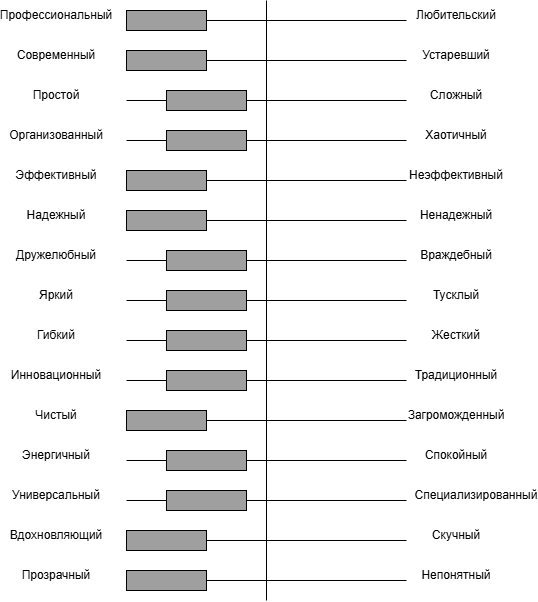

The diagram above was exported from draw.io. Its source (the exported page's mxGraphModel, read from the mxfile embedded in the PNG):
<mxGraphModel dx="1959" dy="822" grid="1" gridSize="10" guides="1" tooltips="1" connect="1" arrows="1" fold="1" page="1" pageScale="1" pageWidth="827" pageHeight="1169" math="0" shadow="0">
  <root>
    <mxCell id="0" />
    <mxCell id="1" parent="0" />
    <mxCell id="42mrULsL4G4XtSqwKRUV-7" value="" style="group" parent="1" vertex="1" connectable="0">
      <mxGeometry x="100" y="120" width="460" height="30" as="geometry" />
    </mxCell>
    <mxCell id="42mrULsL4G4XtSqwKRUV-1" value="Профессиональный" style="text;html=1;whiteSpace=wrap;strokeColor=none;fillColor=none;align=center;verticalAlign=middle;rounded=0;" parent="42mrULsL4G4XtSqwKRUV-7" vertex="1">
      <mxGeometry width="60" height="30" as="geometry" />
    </mxCell>
    <mxCell id="42mrULsL4G4XtSqwKRUV-2" value="" style="endArrow=none;html=1;rounded=0;" parent="42mrULsL4G4XtSqwKRUV-7" edge="1">
      <mxGeometry width="50" height="50" relative="1" as="geometry">
        <mxPoint x="100" y="20" as="sourcePoint" />
        <mxPoint x="380" y="20" as="targetPoint" />
      </mxGeometry>
    </mxCell>
    <mxCell id="42mrULsL4G4XtSqwKRUV-3" value="Любительский" style="text;html=1;whiteSpace=wrap;strokeColor=none;fillColor=none;align=center;verticalAlign=middle;rounded=0;" parent="42mrULsL4G4XtSqwKRUV-7" vertex="1">
      <mxGeometry x="400" width="60" height="30" as="geometry" />
    </mxCell>
    <mxCell id="42mrULsL4G4XtSqwKRUV-79" value="" style="rounded=0;whiteSpace=wrap;html=1;fillColor=#9F9F9F;" parent="42mrULsL4G4XtSqwKRUV-7" vertex="1">
      <mxGeometry x="100" y="10" width="80" height="20" as="geometry" />
    </mxCell>
    <mxCell id="42mrULsL4G4XtSqwKRUV-8" value="" style="group" parent="1" vertex="1" connectable="0">
      <mxGeometry x="100" y="160" width="460" height="30" as="geometry" />
    </mxCell>
    <mxCell id="42mrULsL4G4XtSqwKRUV-9" value="Современный" style="text;html=1;whiteSpace=wrap;strokeColor=none;fillColor=none;align=center;verticalAlign=middle;rounded=0;" parent="42mrULsL4G4XtSqwKRUV-8" vertex="1">
      <mxGeometry width="60" height="30" as="geometry" />
    </mxCell>
    <mxCell id="42mrULsL4G4XtSqwKRUV-10" value="" style="endArrow=none;html=1;rounded=0;" parent="42mrULsL4G4XtSqwKRUV-8" edge="1">
      <mxGeometry width="50" height="50" relative="1" as="geometry">
        <mxPoint x="100" y="20" as="sourcePoint" />
        <mxPoint x="380" y="20" as="targetPoint" />
      </mxGeometry>
    </mxCell>
    <mxCell id="42mrULsL4G4XtSqwKRUV-11" value="Устаревший" style="text;html=1;whiteSpace=wrap;strokeColor=none;fillColor=none;align=center;verticalAlign=middle;rounded=0;" parent="42mrULsL4G4XtSqwKRUV-8" vertex="1">
      <mxGeometry x="400" width="60" height="30" as="geometry" />
    </mxCell>
    <mxCell id="42mrULsL4G4XtSqwKRUV-82" value="" style="rounded=0;whiteSpace=wrap;html=1;fillColor=#9F9F9F;" parent="42mrULsL4G4XtSqwKRUV-8" vertex="1">
      <mxGeometry x="100" y="10" width="80" height="20" as="geometry" />
    </mxCell>
    <mxCell id="42mrULsL4G4XtSqwKRUV-12" value="" style="group" parent="1" vertex="1" connectable="0">
      <mxGeometry x="100" y="200" width="460" height="30" as="geometry" />
    </mxCell>
    <mxCell id="42mrULsL4G4XtSqwKRUV-13" value="Простой" style="text;html=1;whiteSpace=wrap;strokeColor=none;fillColor=none;align=center;verticalAlign=middle;rounded=0;" parent="42mrULsL4G4XtSqwKRUV-12" vertex="1">
      <mxGeometry width="60" height="30" as="geometry" />
    </mxCell>
    <mxCell id="42mrULsL4G4XtSqwKRUV-14" value="" style="endArrow=none;html=1;rounded=0;" parent="42mrULsL4G4XtSqwKRUV-12" source="42mrULsL4G4XtSqwKRUV-83" edge="1">
      <mxGeometry width="50" height="50" relative="1" as="geometry">
        <mxPoint x="100" y="20" as="sourcePoint" />
        <mxPoint x="380" y="20" as="targetPoint" />
      </mxGeometry>
    </mxCell>
    <mxCell id="42mrULsL4G4XtSqwKRUV-15" value="Сложный" style="text;html=1;whiteSpace=wrap;strokeColor=none;fillColor=none;align=center;verticalAlign=middle;rounded=0;" parent="42mrULsL4G4XtSqwKRUV-12" vertex="1">
      <mxGeometry x="400" width="60" height="30" as="geometry" />
    </mxCell>
    <mxCell id="42mrULsL4G4XtSqwKRUV-83" value="" style="rounded=0;whiteSpace=wrap;html=1;fillColor=#9F9F9F;" parent="42mrULsL4G4XtSqwKRUV-12" vertex="1">
      <mxGeometry x="140" y="10" width="80" height="20" as="geometry" />
    </mxCell>
    <mxCell id="42mrULsL4G4XtSqwKRUV-16" value="" style="group" parent="1" vertex="1" connectable="0">
      <mxGeometry x="100" y="240" width="460" height="30" as="geometry" />
    </mxCell>
    <mxCell id="42mrULsL4G4XtSqwKRUV-17" value="Организованный" style="text;html=1;whiteSpace=wrap;strokeColor=none;fillColor=none;align=center;verticalAlign=middle;rounded=0;" parent="42mrULsL4G4XtSqwKRUV-16" vertex="1">
      <mxGeometry width="60" height="30" as="geometry" />
    </mxCell>
    <mxCell id="42mrULsL4G4XtSqwKRUV-18" value="" style="endArrow=none;html=1;rounded=0;" parent="42mrULsL4G4XtSqwKRUV-16" edge="1">
      <mxGeometry width="50" height="50" relative="1" as="geometry">
        <mxPoint x="100" y="20" as="sourcePoint" />
        <mxPoint x="380" y="20" as="targetPoint" />
      </mxGeometry>
    </mxCell>
    <mxCell id="42mrULsL4G4XtSqwKRUV-19" value="Хаотичный" style="text;html=1;whiteSpace=wrap;strokeColor=none;fillColor=none;align=center;verticalAlign=middle;rounded=0;" parent="42mrULsL4G4XtSqwKRUV-16" vertex="1">
      <mxGeometry x="400" width="60" height="30" as="geometry" />
    </mxCell>
    <mxCell id="42mrULsL4G4XtSqwKRUV-85" value="" style="rounded=0;whiteSpace=wrap;html=1;fillColor=#9F9F9F;" parent="42mrULsL4G4XtSqwKRUV-16" vertex="1">
      <mxGeometry x="140" y="10" width="80" height="20" as="geometry" />
    </mxCell>
    <mxCell id="42mrULsL4G4XtSqwKRUV-21" value="" style="group" parent="1" vertex="1" connectable="0">
      <mxGeometry x="100" y="280" width="460" height="30" as="geometry" />
    </mxCell>
    <mxCell id="42mrULsL4G4XtSqwKRUV-22" value="Эффективный" style="text;html=1;whiteSpace=wrap;strokeColor=none;fillColor=none;align=center;verticalAlign=middle;rounded=0;" parent="42mrULsL4G4XtSqwKRUV-21" vertex="1">
      <mxGeometry width="60" height="30" as="geometry" />
    </mxCell>
    <mxCell id="42mrULsL4G4XtSqwKRUV-23" value="" style="endArrow=none;html=1;rounded=0;" parent="42mrULsL4G4XtSqwKRUV-21" edge="1">
      <mxGeometry width="50" height="50" relative="1" as="geometry">
        <mxPoint x="100" y="20" as="sourcePoint" />
        <mxPoint x="380" y="20" as="targetPoint" />
      </mxGeometry>
    </mxCell>
    <mxCell id="42mrULsL4G4XtSqwKRUV-24" value="Неэффективный" style="text;html=1;whiteSpace=wrap;strokeColor=none;fillColor=none;align=center;verticalAlign=middle;rounded=0;" parent="42mrULsL4G4XtSqwKRUV-21" vertex="1">
      <mxGeometry x="400" width="60" height="30" as="geometry" />
    </mxCell>
    <mxCell id="42mrULsL4G4XtSqwKRUV-25" value="" style="group" parent="1" vertex="1" connectable="0">
      <mxGeometry x="100" y="320" width="460" height="30" as="geometry" />
    </mxCell>
    <mxCell id="42mrULsL4G4XtSqwKRUV-26" value="Надежный" style="text;html=1;whiteSpace=wrap;strokeColor=none;fillColor=none;align=center;verticalAlign=middle;rounded=0;" parent="42mrULsL4G4XtSqwKRUV-25" vertex="1">
      <mxGeometry width="60" height="30" as="geometry" />
    </mxCell>
    <mxCell id="42mrULsL4G4XtSqwKRUV-27" value="" style="endArrow=none;html=1;rounded=0;" parent="42mrULsL4G4XtSqwKRUV-25" edge="1">
      <mxGeometry width="50" height="50" relative="1" as="geometry">
        <mxPoint x="100" y="20" as="sourcePoint" />
        <mxPoint x="380" y="20" as="targetPoint" />
      </mxGeometry>
    </mxCell>
    <mxCell id="42mrULsL4G4XtSqwKRUV-28" value="Ненадежный" style="text;html=1;whiteSpace=wrap;strokeColor=none;fillColor=none;align=center;verticalAlign=middle;rounded=0;" parent="42mrULsL4G4XtSqwKRUV-25" vertex="1">
      <mxGeometry x="400" width="60" height="30" as="geometry" />
    </mxCell>
    <mxCell id="42mrULsL4G4XtSqwKRUV-88" value="" style="rounded=0;whiteSpace=wrap;html=1;fillColor=#9F9F9F;" parent="42mrULsL4G4XtSqwKRUV-25" vertex="1">
      <mxGeometry x="100" y="10" width="80" height="20" as="geometry" />
    </mxCell>
    <mxCell id="42mrULsL4G4XtSqwKRUV-29" value="" style="group" parent="1" vertex="1" connectable="0">
      <mxGeometry x="100" y="360" width="460" height="30" as="geometry" />
    </mxCell>
    <mxCell id="42mrULsL4G4XtSqwKRUV-30" value="Дружелюбный" style="text;html=1;whiteSpace=wrap;strokeColor=none;fillColor=none;align=center;verticalAlign=middle;rounded=0;" parent="42mrULsL4G4XtSqwKRUV-29" vertex="1">
      <mxGeometry width="60" height="30" as="geometry" />
    </mxCell>
    <mxCell id="42mrULsL4G4XtSqwKRUV-31" value="" style="endArrow=none;html=1;rounded=0;" parent="42mrULsL4G4XtSqwKRUV-29" edge="1">
      <mxGeometry width="50" height="50" relative="1" as="geometry">
        <mxPoint x="100" y="20" as="sourcePoint" />
        <mxPoint x="380" y="20" as="targetPoint" />
      </mxGeometry>
    </mxCell>
    <mxCell id="42mrULsL4G4XtSqwKRUV-32" value="Враждебный" style="text;html=1;whiteSpace=wrap;strokeColor=none;fillColor=none;align=center;verticalAlign=middle;rounded=0;" parent="42mrULsL4G4XtSqwKRUV-29" vertex="1">
      <mxGeometry x="400" width="60" height="30" as="geometry" />
    </mxCell>
    <mxCell id="42mrULsL4G4XtSqwKRUV-95" value="" style="rounded=0;whiteSpace=wrap;html=1;fillColor=#9F9F9F;" parent="42mrULsL4G4XtSqwKRUV-29" vertex="1">
      <mxGeometry x="140" y="10" width="80" height="20" as="geometry" />
    </mxCell>
    <mxCell id="42mrULsL4G4XtSqwKRUV-33" value="" style="group" parent="1" vertex="1" connectable="0">
      <mxGeometry x="100" y="400" width="460" height="30" as="geometry" />
    </mxCell>
    <mxCell id="42mrULsL4G4XtSqwKRUV-34" value="Яркий" style="text;html=1;whiteSpace=wrap;strokeColor=none;fillColor=none;align=center;verticalAlign=middle;rounded=0;" parent="42mrULsL4G4XtSqwKRUV-33" vertex="1">
      <mxGeometry width="60" height="30" as="geometry" />
    </mxCell>
    <mxCell id="42mrULsL4G4XtSqwKRUV-35" value="" style="endArrow=none;html=1;rounded=0;" parent="42mrULsL4G4XtSqwKRUV-33" edge="1">
      <mxGeometry width="50" height="50" relative="1" as="geometry">
        <mxPoint x="100" y="20" as="sourcePoint" />
        <mxPoint x="380" y="20" as="targetPoint" />
      </mxGeometry>
    </mxCell>
    <mxCell id="42mrULsL4G4XtSqwKRUV-36" value="Тусклый" style="text;html=1;whiteSpace=wrap;strokeColor=none;fillColor=none;align=center;verticalAlign=middle;rounded=0;" parent="42mrULsL4G4XtSqwKRUV-33" vertex="1">
      <mxGeometry x="400" width="60" height="30" as="geometry" />
    </mxCell>
    <mxCell id="42mrULsL4G4XtSqwKRUV-97" value="" style="rounded=0;whiteSpace=wrap;html=1;fillColor=#9F9F9F;" parent="42mrULsL4G4XtSqwKRUV-33" vertex="1">
      <mxGeometry x="140" y="10" width="80" height="20" as="geometry" />
    </mxCell>
    <mxCell id="42mrULsL4G4XtSqwKRUV-46" value="" style="group" parent="1" vertex="1" connectable="0">
      <mxGeometry x="100" y="440" width="460" height="30" as="geometry" />
    </mxCell>
    <mxCell id="42mrULsL4G4XtSqwKRUV-47" value="Гибкий" style="text;html=1;whiteSpace=wrap;strokeColor=none;fillColor=none;align=center;verticalAlign=middle;rounded=0;" parent="42mrULsL4G4XtSqwKRUV-46" vertex="1">
      <mxGeometry width="60" height="30" as="geometry" />
    </mxCell>
    <mxCell id="42mrULsL4G4XtSqwKRUV-48" value="" style="endArrow=none;html=1;rounded=0;" parent="42mrULsL4G4XtSqwKRUV-46" edge="1">
      <mxGeometry width="50" height="50" relative="1" as="geometry">
        <mxPoint x="100" y="20" as="sourcePoint" />
        <mxPoint x="380" y="20" as="targetPoint" />
      </mxGeometry>
    </mxCell>
    <mxCell id="42mrULsL4G4XtSqwKRUV-49" value="Жесткий" style="text;html=1;whiteSpace=wrap;strokeColor=none;fillColor=none;align=center;verticalAlign=middle;rounded=0;" parent="42mrULsL4G4XtSqwKRUV-46" vertex="1">
      <mxGeometry x="400" width="60" height="30" as="geometry" />
    </mxCell>
    <mxCell id="42mrULsL4G4XtSqwKRUV-98" value="&lt;span style=&quot;color: rgba(0, 0, 0, 0); font-family: monospace; font-size: 0px; text-align: start; text-wrap-mode: nowrap;&quot;&gt;%3CmxGraphModel%3E%3Croot%3E%3CmxCell%20id%3D%220%22%2F%3E%3CmxCell%20id%3D%221%22%20parent%3D%220%22%2F%3E%3CmxCell%20id%3D%222%22%20value%3D%22%22%20style%3D%22rounded%3D0%3BwhiteSpace%3Dwrap%3Bhtml%3D1%3BfillColor%3D%239F9F9F%3B%22%20vertex%3D%221%22%20parent%3D%221%22%3E%3CmxGeometry%20x%3D%22200%22%20y%3D%22410%22%20width%3D%2280%22%20height%3D%2220%22%20as%3D%22geometry%22%2F%3E%3C%2FmxCell%3E%3C%2Froot%3E%3C%2FmxGraphModel%3E&lt;/span&gt;" style="rounded=0;whiteSpace=wrap;html=1;fillColor=#9F9F9F;" parent="42mrULsL4G4XtSqwKRUV-46" vertex="1">
      <mxGeometry x="140" y="10" width="80" height="20" as="geometry" />
    </mxCell>
    <mxCell id="42mrULsL4G4XtSqwKRUV-50" value="" style="group" parent="1" vertex="1" connectable="0">
      <mxGeometry x="100" y="480" width="460" height="30" as="geometry" />
    </mxCell>
    <mxCell id="42mrULsL4G4XtSqwKRUV-51" value="Инновационный" style="text;html=1;whiteSpace=wrap;strokeColor=none;fillColor=none;align=center;verticalAlign=middle;rounded=0;" parent="42mrULsL4G4XtSqwKRUV-50" vertex="1">
      <mxGeometry width="60" height="30" as="geometry" />
    </mxCell>
    <mxCell id="42mrULsL4G4XtSqwKRUV-52" value="" style="endArrow=none;html=1;rounded=0;" parent="42mrULsL4G4XtSqwKRUV-50" edge="1">
      <mxGeometry width="50" height="50" relative="1" as="geometry">
        <mxPoint x="100" y="20" as="sourcePoint" />
        <mxPoint x="380" y="20" as="targetPoint" />
      </mxGeometry>
    </mxCell>
    <mxCell id="42mrULsL4G4XtSqwKRUV-53" value="Традиционный" style="text;html=1;whiteSpace=wrap;strokeColor=none;fillColor=none;align=center;verticalAlign=middle;rounded=0;" parent="42mrULsL4G4XtSqwKRUV-50" vertex="1">
      <mxGeometry x="400" width="60" height="30" as="geometry" />
    </mxCell>
    <mxCell id="42mrULsL4G4XtSqwKRUV-99" value="" style="rounded=0;whiteSpace=wrap;html=1;fillColor=#9F9F9F;" parent="42mrULsL4G4XtSqwKRUV-50" vertex="1">
      <mxGeometry x="140" y="10" width="80" height="20" as="geometry" />
    </mxCell>
    <mxCell id="42mrULsL4G4XtSqwKRUV-54" value="" style="group" parent="1" vertex="1" connectable="0">
      <mxGeometry x="100" y="520" width="460" height="30" as="geometry" />
    </mxCell>
    <mxCell id="42mrULsL4G4XtSqwKRUV-55" value="Чистый" style="text;html=1;whiteSpace=wrap;strokeColor=none;fillColor=none;align=center;verticalAlign=middle;rounded=0;" parent="42mrULsL4G4XtSqwKRUV-54" vertex="1">
      <mxGeometry width="60" height="30" as="geometry" />
    </mxCell>
    <mxCell id="42mrULsL4G4XtSqwKRUV-56" value="" style="endArrow=none;html=1;rounded=0;" parent="42mrULsL4G4XtSqwKRUV-54" edge="1">
      <mxGeometry width="50" height="50" relative="1" as="geometry">
        <mxPoint x="100" y="20" as="sourcePoint" />
        <mxPoint x="380" y="20" as="targetPoint" />
      </mxGeometry>
    </mxCell>
    <mxCell id="42mrULsL4G4XtSqwKRUV-57" value="Загроможденный" style="text;html=1;whiteSpace=wrap;strokeColor=none;fillColor=none;align=center;verticalAlign=middle;rounded=0;" parent="42mrULsL4G4XtSqwKRUV-54" vertex="1">
      <mxGeometry x="400" width="60" height="30" as="geometry" />
    </mxCell>
    <mxCell id="42mrULsL4G4XtSqwKRUV-106" value="&lt;span style=&quot;color: rgba(0, 0, 0, 0); font-family: monospace; font-size: 0px; text-align: start; text-wrap-mode: nowrap;&quot;&gt;%3CmxGraphModel%3E%3Croot%3E%3CmxCell%20id%3D%220%22%2F%3E%3CmxCell%20id%3D%221%22%20parent%3D%220%22%2F%3E%3CmxCell%20id%3D%222%22%20value%3D%22%22%20style%3D%22rounded%3D0%3BwhiteSpace%3Dwrap%3Bhtml%3D1%3BfillColor%3D%239F9F9F%3B%22%20vertex%3D%221%22%20parent%3D%221%22%3E%3CmxGeometry%20x%3D%22200%22%20y%3D%22490%22%20width%3D%2280%22%20height%3D%2220%22%20as%3D%22geometry%22%2F%3E%3C%2FmxCell%3E%3C%2Froot%3E%3C%2FmxGraphModel%3E&lt;/span&gt;" style="rounded=0;whiteSpace=wrap;html=1;fillColor=#9F9F9F;" parent="42mrULsL4G4XtSqwKRUV-54" vertex="1">
      <mxGeometry x="100" y="10" width="80" height="20" as="geometry" />
    </mxCell>
    <mxCell id="42mrULsL4G4XtSqwKRUV-58" value="" style="group" parent="1" vertex="1" connectable="0">
      <mxGeometry x="100" y="560" width="460" height="30" as="geometry" />
    </mxCell>
    <mxCell id="42mrULsL4G4XtSqwKRUV-59" value="Энергичный" style="text;html=1;whiteSpace=wrap;strokeColor=none;fillColor=none;align=center;verticalAlign=middle;rounded=0;" parent="42mrULsL4G4XtSqwKRUV-58" vertex="1">
      <mxGeometry width="60" height="30" as="geometry" />
    </mxCell>
    <mxCell id="42mrULsL4G4XtSqwKRUV-60" value="" style="endArrow=none;html=1;rounded=0;" parent="42mrULsL4G4XtSqwKRUV-58" edge="1">
      <mxGeometry width="50" height="50" relative="1" as="geometry">
        <mxPoint x="100" y="20" as="sourcePoint" />
        <mxPoint x="380" y="20" as="targetPoint" />
      </mxGeometry>
    </mxCell>
    <mxCell id="42mrULsL4G4XtSqwKRUV-61" value="Спокойный" style="text;html=1;whiteSpace=wrap;strokeColor=none;fillColor=none;align=center;verticalAlign=middle;rounded=0;" parent="42mrULsL4G4XtSqwKRUV-58" vertex="1">
      <mxGeometry x="400" width="60" height="30" as="geometry" />
    </mxCell>
    <mxCell id="42mrULsL4G4XtSqwKRUV-107" value="" style="rounded=0;whiteSpace=wrap;html=1;fillColor=#9F9F9F;" parent="42mrULsL4G4XtSqwKRUV-58" vertex="1">
      <mxGeometry x="140" y="10" width="80" height="20" as="geometry" />
    </mxCell>
    <mxCell id="42mrULsL4G4XtSqwKRUV-62" value="" style="group" parent="1" vertex="1" connectable="0">
      <mxGeometry x="100" y="600" width="460" height="30" as="geometry" />
    </mxCell>
    <mxCell id="42mrULsL4G4XtSqwKRUV-63" value="Универсальный" style="text;html=1;whiteSpace=wrap;strokeColor=none;fillColor=none;align=center;verticalAlign=middle;rounded=0;" parent="42mrULsL4G4XtSqwKRUV-62" vertex="1">
      <mxGeometry width="60" height="30" as="geometry" />
    </mxCell>
    <mxCell id="42mrULsL4G4XtSqwKRUV-64" value="" style="endArrow=none;html=1;rounded=0;" parent="42mrULsL4G4XtSqwKRUV-62" edge="1">
      <mxGeometry width="50" height="50" relative="1" as="geometry">
        <mxPoint x="100" y="20" as="sourcePoint" />
        <mxPoint x="380" y="20" as="targetPoint" />
      </mxGeometry>
    </mxCell>
    <mxCell id="42mrULsL4G4XtSqwKRUV-65" value="Специализированный" style="text;html=1;whiteSpace=wrap;strokeColor=none;fillColor=none;align=center;verticalAlign=middle;rounded=0;" parent="42mrULsL4G4XtSqwKRUV-62" vertex="1">
      <mxGeometry x="420" width="60" height="30" as="geometry" />
    </mxCell>
    <mxCell id="42mrULsL4G4XtSqwKRUV-108" value="&lt;span style=&quot;color: rgba(0, 0, 0, 0); font-family: monospace; font-size: 0px; text-align: start; text-wrap-mode: nowrap;&quot;&gt;%3CmxGraphModel%3E%3Croot%3E%3CmxCell%20id%3D%220%22%2F%3E%3CmxCell%20id%3D%221%22%20parent%3D%220%22%2F%3E%3CmxCell%20id%3D%222%22%20value%3D%22%22%20style%3D%22rounded%3D0%3BwhiteSpace%3Dwrap%3Bhtml%3D1%3BfillColor%3D%239F9F9F%3B%22%20vertex%3D%221%22%20parent%3D%221%22%3E%3CmxGeometry%20x%3D%22200%22%20y%3D%22490%22%20width%3D%2280%22%20height%3D%2220%22%20as%3D%22geometry%22%2F%3E%3C%2FmxCell%3E%3C%2Froot%3E%3C%2FmxGraphModel%3E&lt;/span&gt;" style="rounded=0;whiteSpace=wrap;html=1;fillColor=#9F9F9F;" parent="42mrULsL4G4XtSqwKRUV-62" vertex="1">
      <mxGeometry x="140" y="10" width="80" height="20" as="geometry" />
    </mxCell>
    <mxCell id="42mrULsL4G4XtSqwKRUV-70" value="" style="group" parent="1" vertex="1" connectable="0">
      <mxGeometry x="100" y="640" width="460" height="30" as="geometry" />
    </mxCell>
    <mxCell id="42mrULsL4G4XtSqwKRUV-71" value="Вдохновляющий" style="text;html=1;whiteSpace=wrap;strokeColor=none;fillColor=none;align=center;verticalAlign=middle;rounded=0;" parent="42mrULsL4G4XtSqwKRUV-70" vertex="1">
      <mxGeometry width="60" height="30" as="geometry" />
    </mxCell>
    <mxCell id="42mrULsL4G4XtSqwKRUV-72" value="" style="endArrow=none;html=1;rounded=0;" parent="42mrULsL4G4XtSqwKRUV-70" edge="1">
      <mxGeometry width="50" height="50" relative="1" as="geometry">
        <mxPoint x="100" y="20" as="sourcePoint" />
        <mxPoint x="380" y="20" as="targetPoint" />
      </mxGeometry>
    </mxCell>
    <mxCell id="42mrULsL4G4XtSqwKRUV-73" value="Скучный" style="text;html=1;whiteSpace=wrap;strokeColor=none;fillColor=none;align=center;verticalAlign=middle;rounded=0;" parent="42mrULsL4G4XtSqwKRUV-70" vertex="1">
      <mxGeometry x="400" width="60" height="30" as="geometry" />
    </mxCell>
    <mxCell id="42mrULsL4G4XtSqwKRUV-109" value="" style="rounded=0;whiteSpace=wrap;html=1;fillColor=#9F9F9F;" parent="42mrULsL4G4XtSqwKRUV-70" vertex="1">
      <mxGeometry x="100" y="10" width="80" height="20" as="geometry" />
    </mxCell>
    <mxCell id="42mrULsL4G4XtSqwKRUV-74" value="" style="group" parent="1" vertex="1" connectable="0">
      <mxGeometry x="100" y="680" width="460" height="30" as="geometry" />
    </mxCell>
    <mxCell id="42mrULsL4G4XtSqwKRUV-75" value="Прозрачный" style="text;html=1;whiteSpace=wrap;strokeColor=none;fillColor=none;align=center;verticalAlign=middle;rounded=0;" parent="42mrULsL4G4XtSqwKRUV-74" vertex="1">
      <mxGeometry width="60" height="30" as="geometry" />
    </mxCell>
    <mxCell id="42mrULsL4G4XtSqwKRUV-76" value="" style="endArrow=none;html=1;rounded=0;" parent="42mrULsL4G4XtSqwKRUV-74" edge="1">
      <mxGeometry width="50" height="50" relative="1" as="geometry">
        <mxPoint x="100" y="20" as="sourcePoint" />
        <mxPoint x="380" y="20" as="targetPoint" />
      </mxGeometry>
    </mxCell>
    <mxCell id="42mrULsL4G4XtSqwKRUV-77" value="Непонятный" style="text;html=1;whiteSpace=wrap;strokeColor=none;fillColor=none;align=center;verticalAlign=middle;rounded=0;" parent="42mrULsL4G4XtSqwKRUV-74" vertex="1">
      <mxGeometry x="400" width="60" height="30" as="geometry" />
    </mxCell>
    <mxCell id="42mrULsL4G4XtSqwKRUV-111" value="" style="rounded=0;whiteSpace=wrap;html=1;fillColor=#9F9F9F;" parent="42mrULsL4G4XtSqwKRUV-74" vertex="1">
      <mxGeometry x="100" y="10" width="80" height="20" as="geometry" />
    </mxCell>
    <mxCell id="42mrULsL4G4XtSqwKRUV-78" value="" style="endArrow=none;html=1;rounded=0;" parent="1" edge="1">
      <mxGeometry width="50" height="50" relative="1" as="geometry">
        <mxPoint x="340" y="720" as="sourcePoint" />
        <mxPoint x="340" y="120" as="targetPoint" />
      </mxGeometry>
    </mxCell>
    <mxCell id="42mrULsL4G4XtSqwKRUV-94" value="" style="endArrow=none;html=1;rounded=0;entryX=0;entryY=0.5;entryDx=0;entryDy=0;" parent="1" target="42mrULsL4G4XtSqwKRUV-83" edge="1">
      <mxGeometry width="50" height="50" relative="1" as="geometry">
        <mxPoint x="200" y="220" as="sourcePoint" />
        <mxPoint x="500" y="270" as="targetPoint" />
      </mxGeometry>
    </mxCell>
    <mxCell id="42mrULsL4G4XtSqwKRUV-86" value="" style="rounded=0;whiteSpace=wrap;html=1;fillColor=#9F9F9F;" parent="1" vertex="1">
      <mxGeometry x="200" y="290" width="80" height="20" as="geometry" />
    </mxCell>
  </root>
</mxGraphModel>